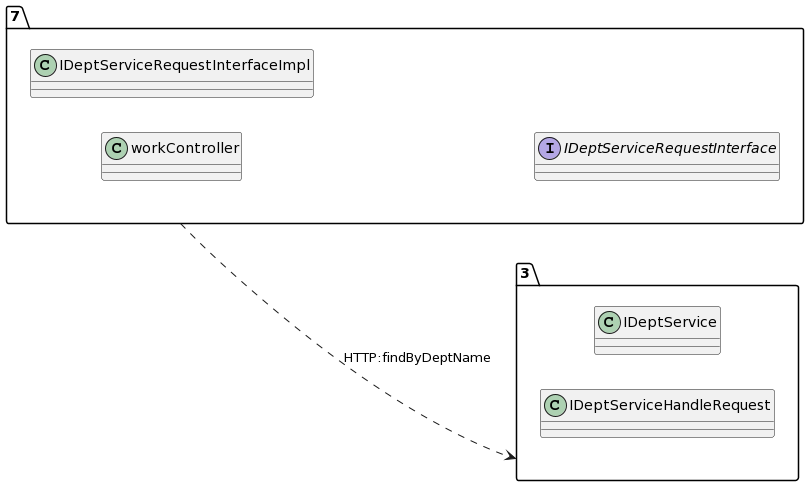

The diagram above was rendered by PlantUML. Its source (embedded in the PNG):
@startuml
allow_mixing
left to right direction
package "7"{
class workController
class IDeptServiceRequestInterfaceImpl
interface IDeptServiceRequestInterface

}
package "3"{
class IDeptService
class IDeptServiceHandleRequest

}
"7" ..> "3":HTTP:findByDeptName
@enduml